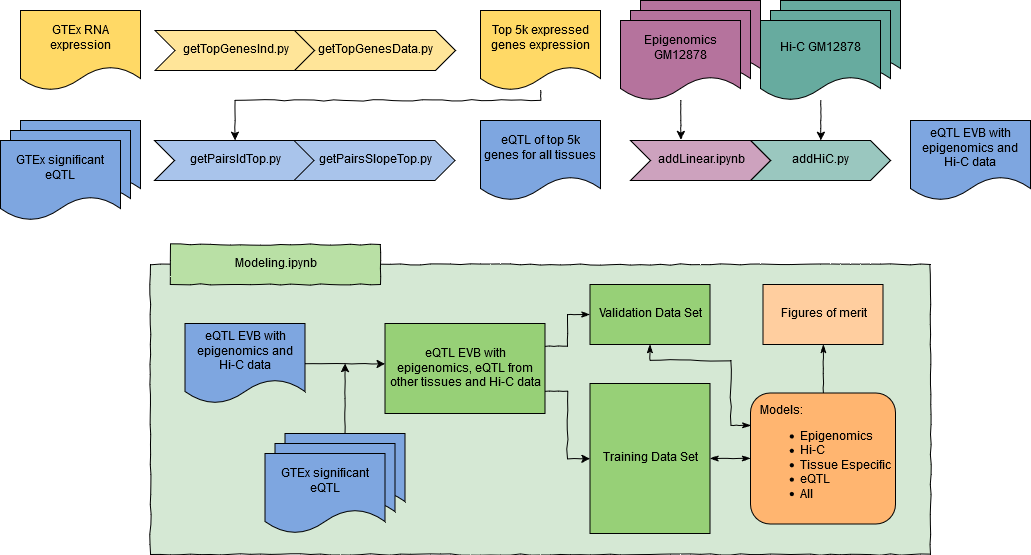

The diagram above was exported from draw.io. Its source (the exported page's mxGraphModel, read from the mxfile embedded in the PNG):
<mxGraphModel dx="628" dy="351" grid="1" gridSize="10" guides="1" tooltips="1" connect="1" arrows="1" fold="1" page="1" pageScale="1" pageWidth="3800" pageHeight="3800" math="0" shadow="0">
  <root>
    <mxCell id="0" />
    <mxCell id="1" parent="0" />
    <mxCell id="OZax_CVKXYNp6WgV6v2Z-60" value="" style="rounded=0;whiteSpace=wrap;html=1;shadow=0;comic=1;fillColor=#D5E8D4;fontColor=#000000;" vertex="1" parent="1">
      <mxGeometry x="170" y="334" width="780" height="290" as="geometry" />
    </mxCell>
    <mxCell id="OZax_CVKXYNp6WgV6v2Z-16" value="" style="shape=document;whiteSpace=wrap;html=1;boundedLbl=1;fillColor=#67AB9F;" vertex="1" parent="1">
      <mxGeometry x="800" y="70" width="120" height="80" as="geometry" />
    </mxCell>
    <mxCell id="OZax_CVKXYNp6WgV6v2Z-17" value="" style="shape=document;whiteSpace=wrap;html=1;boundedLbl=1;fillColor=#67AB9F;" vertex="1" parent="1">
      <mxGeometry x="790" y="80" width="120" height="80" as="geometry" />
    </mxCell>
    <mxCell id="OZax_CVKXYNp6WgV6v2Z-40" style="edgeStyle=orthogonalEdgeStyle;rounded=0;orthogonalLoop=1;jettySize=auto;html=1;entryX=0.5;entryY=0;entryDx=0;entryDy=0;comic=1;" edge="1" parent="1" source="OZax_CVKXYNp6WgV6v2Z-18" target="OZax_CVKXYNp6WgV6v2Z-22">
      <mxGeometry relative="1" as="geometry">
        <Array as="points" />
      </mxGeometry>
    </mxCell>
    <mxCell id="OZax_CVKXYNp6WgV6v2Z-18" value="Hi-C GM12878" style="shape=document;whiteSpace=wrap;html=1;boundedLbl=1;fillColor=#67AB9F;shadow=0;" vertex="1" parent="1">
      <mxGeometry x="780" y="90" width="120" height="80" as="geometry" />
    </mxCell>
    <mxCell id="OZax_CVKXYNp6WgV6v2Z-22" value="addHiC.py" style="shape=step;perimeter=stepPerimeter;whiteSpace=wrap;html=1;fixedSize=1;shadow=0;comic=0;fillColor=#9AC7BF;" vertex="1" parent="1">
      <mxGeometry x="770" y="210" width="140" height="40" as="geometry" />
    </mxCell>
    <mxCell id="OZax_CVKXYNp6WgV6v2Z-23" value="" style="shape=document;whiteSpace=wrap;html=1;boundedLbl=1;shadow=0;comic=0;fillColor=#B5739D;" vertex="1" parent="1">
      <mxGeometry x="660" y="70" width="120" height="80" as="geometry" />
    </mxCell>
    <mxCell id="OZax_CVKXYNp6WgV6v2Z-24" value="" style="shape=document;whiteSpace=wrap;html=1;boundedLbl=1;shadow=0;comic=0;fillColor=#B5739D;" vertex="1" parent="1">
      <mxGeometry x="650" y="80" width="120" height="80" as="geometry" />
    </mxCell>
    <mxCell id="OZax_CVKXYNp6WgV6v2Z-39" style="edgeStyle=orthogonalEdgeStyle;rounded=0;orthogonalLoop=1;jettySize=auto;html=1;entryX=0.358;entryY=-0.025;entryDx=0;entryDy=0;entryPerimeter=0;comic=1;" edge="1" parent="1" source="OZax_CVKXYNp6WgV6v2Z-25" target="OZax_CVKXYNp6WgV6v2Z-26">
      <mxGeometry relative="1" as="geometry">
        <mxPoint x="720" y="180" as="targetPoint" />
      </mxGeometry>
    </mxCell>
    <mxCell id="OZax_CVKXYNp6WgV6v2Z-25" value="Epigenomics GM12878" style="shape=document;whiteSpace=wrap;html=1;boundedLbl=1;shadow=0;comic=0;fillColor=#B5739D;" vertex="1" parent="1">
      <mxGeometry x="640" y="90" width="120" height="80" as="geometry" />
    </mxCell>
    <mxCell id="OZax_CVKXYNp6WgV6v2Z-26" value="addLinear.ipynb" style="shape=step;perimeter=stepPerimeter;whiteSpace=wrap;html=1;fixedSize=1;shadow=0;comic=0;fillColor=#CDA2BE;size=20;" vertex="1" parent="1">
      <mxGeometry x="650" y="210" width="140" height="40" as="geometry" />
    </mxCell>
    <mxCell id="OZax_CVKXYNp6WgV6v2Z-27" value="" style="shape=document;whiteSpace=wrap;html=1;boundedLbl=1;shadow=0;comic=0;fillColor=#7EA6E0;" vertex="1" parent="1">
      <mxGeometry x="40" y="190" width="120" height="80" as="geometry" />
    </mxCell>
    <mxCell id="OZax_CVKXYNp6WgV6v2Z-28" value="" style="shape=document;whiteSpace=wrap;html=1;boundedLbl=1;shadow=0;comic=0;fillColor=#7EA6E0;" vertex="1" parent="1">
      <mxGeometry x="30" y="200" width="120" height="80" as="geometry" />
    </mxCell>
    <mxCell id="OZax_CVKXYNp6WgV6v2Z-29" value="GTEx significant eQTL" style="shape=document;whiteSpace=wrap;html=1;boundedLbl=1;shadow=0;comic=0;fillColor=#7EA6E0;" vertex="1" parent="1">
      <mxGeometry x="20" y="210" width="120" height="80" as="geometry" />
    </mxCell>
    <mxCell id="OZax_CVKXYNp6WgV6v2Z-30" value="GTEx RNA expression" style="shape=document;whiteSpace=wrap;html=1;boundedLbl=1;shadow=0;comic=0;fillColor=#FFD966;" vertex="1" parent="1">
      <mxGeometry x="40" y="80" width="120" height="80" as="geometry" />
    </mxCell>
    <mxCell id="OZax_CVKXYNp6WgV6v2Z-37" style="edgeStyle=orthogonalEdgeStyle;rounded=0;orthogonalLoop=1;jettySize=auto;html=1;entryX=0.5;entryY=0;entryDx=0;entryDy=0;comic=1;" edge="1" parent="1" source="OZax_CVKXYNp6WgV6v2Z-31" target="OZax_CVKXYNp6WgV6v2Z-34">
      <mxGeometry relative="1" as="geometry">
        <Array as="points">
          <mxPoint x="560" y="170" />
          <mxPoint x="254" y="170" />
        </Array>
      </mxGeometry>
    </mxCell>
    <mxCell id="OZax_CVKXYNp6WgV6v2Z-31" value="Top 5k expressed genes expression" style="shape=document;whiteSpace=wrap;html=1;boundedLbl=1;shadow=0;comic=0;fillColor=#FFD966;" vertex="1" parent="1">
      <mxGeometry x="500" y="80" width="120" height="80" as="geometry" />
    </mxCell>
    <mxCell id="OZax_CVKXYNp6WgV6v2Z-32" value="getTopGenesInd.py" style="shape=step;perimeter=stepPerimeter;whiteSpace=wrap;html=1;fixedSize=1;shadow=0;comic=0;fillColor=#FFE599;" vertex="1" parent="1">
      <mxGeometry x="174.5" y="100" width="161" height="40" as="geometry" />
    </mxCell>
    <mxCell id="OZax_CVKXYNp6WgV6v2Z-33" value="getTopGenesData.py" style="shape=step;perimeter=stepPerimeter;whiteSpace=wrap;html=1;fixedSize=1;shadow=0;comic=0;fillColor=#FFE599;" vertex="1" parent="1">
      <mxGeometry x="314" y="100" width="161" height="40" as="geometry" />
    </mxCell>
    <mxCell id="OZax_CVKXYNp6WgV6v2Z-34" value="getPairsIdTop.py" style="shape=step;perimeter=stepPerimeter;whiteSpace=wrap;html=1;fixedSize=1;shadow=0;comic=0;fillColor=#A9C4EB;" vertex="1" parent="1">
      <mxGeometry x="174" y="210" width="161" height="40" as="geometry" />
    </mxCell>
    <mxCell id="OZax_CVKXYNp6WgV6v2Z-35" value="getPairsSlopeTop.py" style="shape=step;perimeter=stepPerimeter;whiteSpace=wrap;html=1;fixedSize=1;shadow=0;comic=0;fillColor=#A9C4EB;" vertex="1" parent="1">
      <mxGeometry x="313.5" y="210" width="161" height="40" as="geometry" />
    </mxCell>
    <mxCell id="OZax_CVKXYNp6WgV6v2Z-38" value="eQTL of top 5k genes for all tissues" style="shape=document;whiteSpace=wrap;html=1;boundedLbl=1;shadow=0;comic=0;fillColor=#7EA6E0;" vertex="1" parent="1">
      <mxGeometry x="500" y="190" width="120" height="80" as="geometry" />
    </mxCell>
    <mxCell id="OZax_CVKXYNp6WgV6v2Z-41" value="eQTL EVB with epigenomics and Hi-C data" style="shape=document;whiteSpace=wrap;html=1;boundedLbl=1;shadow=0;comic=0;fillColor=#7EA6E0;" vertex="1" parent="1">
      <mxGeometry x="930" y="190" width="120" height="80" as="geometry" />
    </mxCell>
    <mxCell id="OZax_CVKXYNp6WgV6v2Z-51" style="edgeStyle=orthogonalEdgeStyle;rounded=0;orthogonalLoop=1;jettySize=auto;html=1;entryX=0;entryY=0.5;entryDx=0;entryDy=0;comic=1;" edge="1" parent="1" source="OZax_CVKXYNp6WgV6v2Z-45">
      <mxGeometry relative="1" as="geometry">
        <mxPoint x="404.64285714285734" y="433.42857142857156" as="targetPoint" />
      </mxGeometry>
    </mxCell>
    <mxCell id="OZax_CVKXYNp6WgV6v2Z-45" value="eQTL EVB with epigenomics and Hi-C data" style="shape=document;whiteSpace=wrap;html=1;boundedLbl=1;shadow=0;comic=0;fillColor=#7EA6E0;" vertex="1" parent="1">
      <mxGeometry x="204.5" y="393" width="120" height="80" as="geometry" />
    </mxCell>
    <mxCell id="OZax_CVKXYNp6WgV6v2Z-52" style="edgeStyle=orthogonalEdgeStyle;rounded=0;orthogonalLoop=1;jettySize=auto;html=1;exitX=0.5;exitY=0;exitDx=0;exitDy=0;comic=1;" edge="1" parent="1" source="OZax_CVKXYNp6WgV6v2Z-47">
      <mxGeometry relative="1" as="geometry">
        <mxPoint x="364.64285714285734" y="433" as="targetPoint" />
      </mxGeometry>
    </mxCell>
    <mxCell id="OZax_CVKXYNp6WgV6v2Z-47" value="" style="shape=document;whiteSpace=wrap;html=1;boundedLbl=1;shadow=0;comic=0;fillColor=#7EA6E0;" vertex="1" parent="1">
      <mxGeometry x="304.5" y="503" width="120" height="80" as="geometry" />
    </mxCell>
    <mxCell id="OZax_CVKXYNp6WgV6v2Z-48" value="" style="shape=document;whiteSpace=wrap;html=1;boundedLbl=1;shadow=0;comic=0;fillColor=#7EA6E0;" vertex="1" parent="1">
      <mxGeometry x="294.5" y="513" width="120" height="80" as="geometry" />
    </mxCell>
    <mxCell id="OZax_CVKXYNp6WgV6v2Z-49" value="GTEx significant eQTL" style="shape=document;whiteSpace=wrap;html=1;boundedLbl=1;shadow=0;comic=0;fillColor=#7EA6E0;" vertex="1" parent="1">
      <mxGeometry x="284.5" y="523" width="120" height="80" as="geometry" />
    </mxCell>
    <mxCell id="OZax_CVKXYNp6WgV6v2Z-66" style="edgeStyle=orthogonalEdgeStyle;rounded=0;orthogonalLoop=1;jettySize=auto;html=1;exitX=1;exitY=0.75;exitDx=0;exitDy=0;fontColor=#000000;comic=1;" edge="1" parent="1" source="OZax_CVKXYNp6WgV6v2Z-58" target="OZax_CVKXYNp6WgV6v2Z-63">
      <mxGeometry relative="1" as="geometry" />
    </mxCell>
    <mxCell id="OZax_CVKXYNp6WgV6v2Z-83" style="edgeStyle=orthogonalEdgeStyle;rounded=0;comic=1;orthogonalLoop=1;jettySize=auto;html=1;exitX=1;exitY=0.25;exitDx=0;exitDy=0;entryX=0;entryY=0.5;entryDx=0;entryDy=0;startArrow=none;startFill=0;endArrow=classicThin;endFill=1;fontColor=#000000;" edge="1" parent="1" source="OZax_CVKXYNp6WgV6v2Z-58" target="OZax_CVKXYNp6WgV6v2Z-62">
      <mxGeometry relative="1" as="geometry" />
    </mxCell>
    <mxCell id="OZax_CVKXYNp6WgV6v2Z-58" value="eQTL EVB with epigenomics, eQTL from other tissues and Hi-C data" style="rounded=0;whiteSpace=wrap;html=1;shadow=0;comic=0;fillColor=#97D077;fontColor=#000000;" vertex="1" parent="1">
      <mxGeometry x="404.5" y="393" width="160" height="90" as="geometry" />
    </mxCell>
    <mxCell id="OZax_CVKXYNp6WgV6v2Z-46" value="Modeling.ipynb" style="rounded=0;whiteSpace=wrap;html=1;shadow=0;comic=1;fillColor=#B9E0A5;" vertex="1" parent="1">
      <mxGeometry x="190" y="314" width="210" height="40" as="geometry" />
    </mxCell>
    <mxCell id="OZax_CVKXYNp6WgV6v2Z-72" style="rounded=0;orthogonalLoop=1;jettySize=auto;html=1;fontColor=#000000;startArrow=classicThin;startFill=1;endArrow=classicThin;endFill=1;comic=1;edgeStyle=orthogonalEdgeStyle;" edge="1" parent="1" source="OZax_CVKXYNp6WgV6v2Z-61" target="OZax_CVKXYNp6WgV6v2Z-63">
      <mxGeometry relative="1" as="geometry" />
    </mxCell>
    <mxCell id="OZax_CVKXYNp6WgV6v2Z-84" style="edgeStyle=orthogonalEdgeStyle;rounded=0;comic=1;orthogonalLoop=1;jettySize=auto;html=1;exitX=0.5;exitY=0;exitDx=0;exitDy=0;startArrow=none;startFill=0;endArrow=classicThin;endFill=1;fontColor=#000000;" edge="1" parent="1" source="OZax_CVKXYNp6WgV6v2Z-61" target="OZax_CVKXYNp6WgV6v2Z-78">
      <mxGeometry relative="1" as="geometry" />
    </mxCell>
    <mxCell id="OZax_CVKXYNp6WgV6v2Z-85" style="edgeStyle=orthogonalEdgeStyle;rounded=0;comic=1;orthogonalLoop=1;jettySize=auto;html=1;exitX=0;exitY=0.25;exitDx=0;exitDy=0;entryX=0.5;entryY=1;entryDx=0;entryDy=0;startArrow=classicThin;startFill=1;endArrow=classicThin;endFill=1;fontColor=#000000;" edge="1" parent="1" source="OZax_CVKXYNp6WgV6v2Z-61" target="OZax_CVKXYNp6WgV6v2Z-62">
      <mxGeometry relative="1" as="geometry">
        <Array as="points">
          <mxPoint x="750" y="495" />
          <mxPoint x="750" y="430" />
          <mxPoint x="670" y="430" />
        </Array>
      </mxGeometry>
    </mxCell>
    <mxCell id="OZax_CVKXYNp6WgV6v2Z-61" value="&lt;div align=&quot;left&quot;&gt;&lt;br&gt;&lt;/div&gt;&lt;div align=&quot;left&quot;&gt;Models:&lt;/div&gt;&lt;div align=&quot;left&quot;&gt;&lt;ul&gt;&lt;li&gt;Epigenomics&lt;/li&gt;&lt;li&gt;Hi-C&lt;/li&gt;&lt;li&gt;Tissue Especific&lt;/li&gt;&lt;li&gt;eQTL&lt;/li&gt;&lt;li&gt;All&lt;br&gt;&lt;/li&gt;&lt;/ul&gt;&lt;/div&gt;&lt;div align=&quot;left&quot;&gt;&lt;br&gt;&lt;/div&gt;" style="rounded=1;whiteSpace=wrap;html=1;shadow=0;comic=0;fillColor=#FFB570;fontColor=#000000;" vertex="1" parent="1">
      <mxGeometry x="770" y="462.5" width="145" height="131" as="geometry" />
    </mxCell>
    <mxCell id="OZax_CVKXYNp6WgV6v2Z-62" value="Validation Data Set" style="rounded=0;whiteSpace=wrap;html=1;shadow=0;comic=0;fillColor=#97D077;fontColor=#000000;" vertex="1" parent="1">
      <mxGeometry x="609.5" y="354" width="120" height="60" as="geometry" />
    </mxCell>
    <mxCell id="OZax_CVKXYNp6WgV6v2Z-63" value="Training Data Set" style="rounded=0;whiteSpace=wrap;html=1;shadow=0;comic=0;fillColor=#97D077;fontColor=#000000;" vertex="1" parent="1">
      <mxGeometry x="609.5" y="453" width="120" height="150" as="geometry" />
    </mxCell>
    <mxCell id="OZax_CVKXYNp6WgV6v2Z-78" value="Figures of merit" style="rounded=0;whiteSpace=wrap;html=1;shadow=0;comic=0;fillColor=#FFCE9F;fontColor=#000000;glass=0;" vertex="1" parent="1">
      <mxGeometry x="782.5" y="354" width="120" height="60" as="geometry" />
    </mxCell>
  </root>
</mxGraphModel>